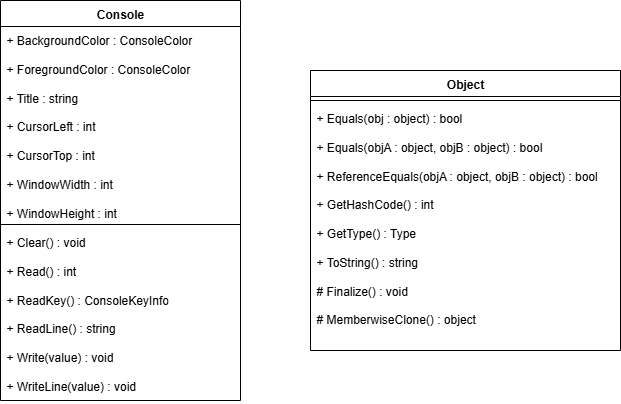

The diagram above was exported from draw.io. Its source (the exported page's mxGraphModel, read from the mxfile embedded in the PNG):
<mxGraphModel dx="1310" dy="828" grid="1" gridSize="10" guides="1" tooltips="1" connect="1" arrows="1" fold="1" page="1" pageScale="1" pageWidth="850" pageHeight="1100" math="0" shadow="0">
  <root>
    <mxCell id="0" />
    <mxCell id="1" parent="0" />
    <mxCell id="HijxIaXRe8hy9FvxPujN-1" value="Console" style="swimlane;fontStyle=1;align=center;verticalAlign=top;childLayout=stackLayout;horizontal=1;startSize=26;horizontalStack=0;resizeParent=1;resizeParentMax=0;resizeLast=0;collapsible=1;marginBottom=0;whiteSpace=wrap;html=1;" vertex="1" parent="1">
      <mxGeometry x="130" y="80" width="240" height="400" as="geometry" />
    </mxCell>
    <mxCell id="HijxIaXRe8hy9FvxPujN-2" value="+ BackgroundColor : ConsoleColor&lt;div&gt;&lt;br&gt;&lt;/div&gt;&lt;div&gt;+ ForegroundColor : ConsoleColor&lt;/div&gt;&lt;div&gt;&lt;br&gt;&lt;/div&gt;&lt;div&gt;+ Title : string&lt;/div&gt;&lt;div&gt;&lt;br&gt;&lt;/div&gt;&lt;div&gt;+ CursorLeft : int&lt;/div&gt;&lt;div&gt;&lt;br&gt;&lt;/div&gt;&lt;div&gt;+ CursorTop : int&lt;/div&gt;&lt;div&gt;&lt;br&gt;&lt;/div&gt;&lt;div&gt;+ WindowWidth : int&lt;/div&gt;&lt;div&gt;&lt;br&gt;&lt;/div&gt;&lt;div&gt;+ WindowHeight : int&lt;/div&gt;&lt;div&gt;&lt;br&gt;&lt;/div&gt;" style="text;strokeColor=none;fillColor=none;align=left;verticalAlign=top;spacingLeft=4;spacingRight=4;overflow=hidden;rotatable=0;points=[[0,0.5],[1,0.5]];portConstraint=eastwest;whiteSpace=wrap;html=1;" vertex="1" parent="HijxIaXRe8hy9FvxPujN-1">
      <mxGeometry y="26" width="240" height="194" as="geometry" />
    </mxCell>
    <mxCell id="HijxIaXRe8hy9FvxPujN-3" value="" style="line;strokeWidth=1;fillColor=none;align=left;verticalAlign=middle;spacingTop=-1;spacingLeft=3;spacingRight=3;rotatable=0;labelPosition=right;points=[];portConstraint=eastwest;strokeColor=inherit;" vertex="1" parent="HijxIaXRe8hy9FvxPujN-1">
      <mxGeometry y="220" width="240" height="8" as="geometry" />
    </mxCell>
    <mxCell id="HijxIaXRe8hy9FvxPujN-4" value="+ Clear() : void&lt;div&gt;&lt;br&gt;&lt;/div&gt;&lt;div&gt;+ Read() : int&lt;/div&gt;&lt;div&gt;&lt;br&gt;&lt;/div&gt;&lt;div&gt;+ ReadKey() : ConsoleKeyInfo&lt;/div&gt;&lt;div&gt;&lt;br&gt;&lt;/div&gt;&lt;div&gt;+ ReadLine() : string&lt;/div&gt;&lt;div&gt;&lt;br&gt;&lt;/div&gt;&lt;div&gt;+ Write(value) : void&lt;/div&gt;&lt;div&gt;&lt;br&gt;&lt;/div&gt;&lt;div&gt;+ WriteLine(value) : void&lt;/div&gt;" style="text;strokeColor=none;fillColor=none;align=left;verticalAlign=top;spacingLeft=4;spacingRight=4;overflow=hidden;rotatable=0;points=[[0,0.5],[1,0.5]];portConstraint=eastwest;whiteSpace=wrap;html=1;" vertex="1" parent="HijxIaXRe8hy9FvxPujN-1">
      <mxGeometry y="228" width="240" height="172" as="geometry" />
    </mxCell>
    <mxCell id="HijxIaXRe8hy9FvxPujN-5" value="Object" style="swimlane;fontStyle=1;align=center;verticalAlign=top;childLayout=stackLayout;horizontal=1;startSize=26;horizontalStack=0;resizeParent=1;resizeParentMax=0;resizeLast=0;collapsible=1;marginBottom=0;whiteSpace=wrap;html=1;" vertex="1" parent="1">
      <mxGeometry x="440" y="150" width="310" height="280" as="geometry" />
    </mxCell>
    <mxCell id="HijxIaXRe8hy9FvxPujN-7" value="" style="line;strokeWidth=1;fillColor=none;align=left;verticalAlign=middle;spacingTop=-1;spacingLeft=3;spacingRight=3;rotatable=0;labelPosition=right;points=[];portConstraint=eastwest;strokeColor=inherit;" vertex="1" parent="HijxIaXRe8hy9FvxPujN-5">
      <mxGeometry y="26" width="310" height="8" as="geometry" />
    </mxCell>
    <mxCell id="HijxIaXRe8hy9FvxPujN-8" value="+ Equals(obj : object) : bool&lt;div&gt;&lt;br&gt;&lt;/div&gt;&lt;div&gt;+ Equals(objA : object, objB : object) : bool&lt;/div&gt;&lt;div&gt;&lt;br&gt;&lt;/div&gt;&lt;div&gt;+ ReferenceEquals&lt;span style=&quot;background-color: transparent; color: light-dark(rgb(0, 0, 0), rgb(255, 255, 255));&quot;&gt;(objA : object, objB : object) : bool&lt;/span&gt;&lt;/div&gt;&lt;div&gt;&lt;br&gt;&lt;/div&gt;&lt;div&gt;+ GetHashCode() : int&lt;/div&gt;&lt;div&gt;&lt;br&gt;&lt;/div&gt;&lt;div&gt;+ GetType() : Type&lt;/div&gt;&lt;div&gt;&lt;br&gt;&lt;/div&gt;&lt;div&gt;+ ToString() : string&lt;/div&gt;&lt;div&gt;&lt;br&gt;&lt;/div&gt;&lt;div&gt;# Finalize() : void&lt;/div&gt;&lt;div&gt;&lt;br&gt;&lt;/div&gt;&lt;div&gt;# MemberwiseClone() : object&lt;/div&gt;" style="text;strokeColor=none;fillColor=none;align=left;verticalAlign=top;spacingLeft=4;spacingRight=4;overflow=hidden;rotatable=0;points=[[0,0.5],[1,0.5]];portConstraint=eastwest;whiteSpace=wrap;html=1;" vertex="1" parent="HijxIaXRe8hy9FvxPujN-5">
      <mxGeometry y="34" width="310" height="246" as="geometry" />
    </mxCell>
  </root>
</mxGraphModel>